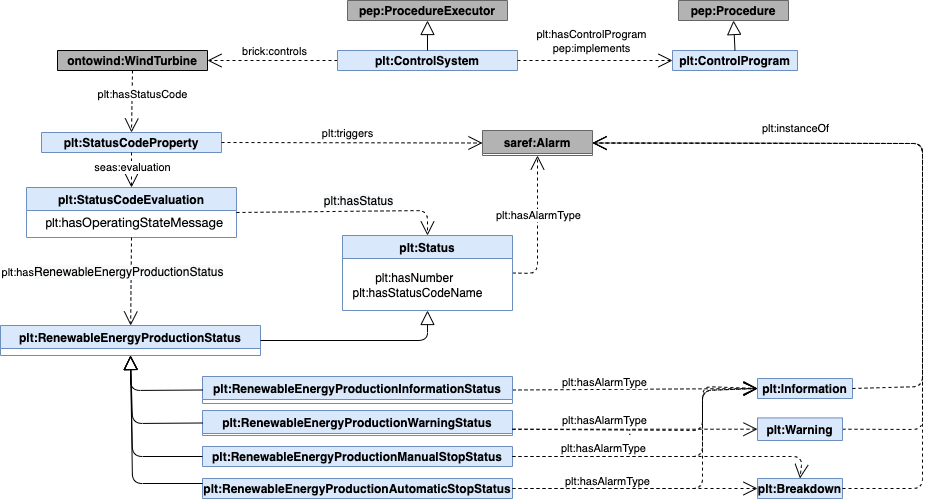

The diagram above was exported from draw.io. Its source (the exported page's mxGraphModel, read from the mxfile embedded in the PNG):
<mxGraphModel dx="1941" dy="559" grid="1" gridSize="10" guides="1" tooltips="1" connect="1" arrows="1" fold="1" page="1" pageScale="1" pageWidth="827" pageHeight="1169" math="0" shadow="0">
  <root>
    <mxCell id="0" />
    <mxCell id="1" parent="0" />
    <mxCell id="Aq4Kah5mcHxUXF3poJjs-1" value="plt:RenewableEnergyProductionStatus" style="swimlane;startSize=23;fillColor=#dae8fc;strokeColor=#6c8ebf;" parent="1" vertex="1">
      <mxGeometry x="-562" y="595" width="260" height="30" as="geometry" />
    </mxCell>
    <mxCell id="Aq4Kah5mcHxUXF3poJjs-2" value="plt:Information" style="swimlane;fillColor=#dae8fc;strokeColor=#6c8ebf;" parent="1" vertex="1">
      <mxGeometry x="195" y="648" width="95" height="20" as="geometry" />
    </mxCell>
    <mxCell id="Aq4Kah5mcHxUXF3poJjs-3" value="ontowind:WindTurbine" style="swimlane;fillColor=#B3B3B3;" parent="1" vertex="1">
      <mxGeometry x="-505" y="320" width="150" height="20" as="geometry" />
    </mxCell>
    <mxCell id="Aq4Kah5mcHxUXF3poJjs-4" value="plt:StatusCodeProperty" style="swimlane;fillColor=#dae8fc;strokeColor=#6c8ebf;" parent="1" vertex="1">
      <mxGeometry x="-521" y="402" width="180" height="20" as="geometry" />
    </mxCell>
    <mxCell id="Aq4Kah5mcHxUXF3poJjs-5" value="" style="endArrow=open;endFill=1;endSize=12;html=1;dashed=1;entryX=0.5;entryY=0;entryDx=0;entryDy=0;exitX=0.5;exitY=1;exitDx=0;exitDy=0;" parent="1" source="Aq4Kah5mcHxUXF3poJjs-3" target="Aq4Kah5mcHxUXF3poJjs-4" edge="1">
      <mxGeometry width="160" relative="1" as="geometry">
        <mxPoint x="-485" y="280" as="sourcePoint" />
        <mxPoint x="-125" y="290" as="targetPoint" />
      </mxGeometry>
    </mxCell>
    <mxCell id="Aq4Kah5mcHxUXF3poJjs-6" value="&lt;div&gt;plt:hasStatusCode&lt;/div&gt;" style="edgeLabel;html=1;align=center;verticalAlign=middle;resizable=0;points=[];" parent="Aq4Kah5mcHxUXF3poJjs-5" connectable="0" vertex="1">
      <mxGeometry x="-0.2" y="-1" relative="1" as="geometry">
        <mxPoint x="11" y="-1" as="offset" />
      </mxGeometry>
    </mxCell>
    <mxCell id="Aq4Kah5mcHxUXF3poJjs-7" value="saref:Alarm" style="swimlane;strokeColor=#666666;fillColor=#B3B3B3;" parent="1" vertex="1">
      <mxGeometry x="-80" y="400" width="110" height="25" as="geometry" />
    </mxCell>
    <mxCell id="Aq4Kah5mcHxUXF3poJjs-8" value="plt:Breakdown" style="swimlane;fillColor=#dae8fc;strokeColor=#6c8ebf;" parent="1" vertex="1">
      <mxGeometry x="195" y="748" width="85" height="20" as="geometry" />
    </mxCell>
    <mxCell id="Aq4Kah5mcHxUXF3poJjs-9" value="" style="endArrow=open;endFill=1;endSize=12;html=1;dashed=1;exitX=1;exitY=0.5;exitDx=0;exitDy=0;entryX=0;entryY=0.5;entryDx=0;entryDy=0;" parent="1" source="Aq4Kah5mcHxUXF3poJjs-4" target="Aq4Kah5mcHxUXF3poJjs-7" edge="1">
      <mxGeometry width="160" relative="1" as="geometry">
        <mxPoint x="-315" y="320" as="sourcePoint" />
        <mxPoint x="-90" y="400" as="targetPoint" />
      </mxGeometry>
    </mxCell>
    <mxCell id="Aq4Kah5mcHxUXF3poJjs-10" value="plt:triggers" style="edgeLabel;html=1;align=center;verticalAlign=middle;resizable=0;points=[];" parent="Aq4Kah5mcHxUXF3poJjs-9" connectable="0" vertex="1">
      <mxGeometry x="-0.2" y="-1" relative="1" as="geometry">
        <mxPoint x="22" y="-11" as="offset" />
      </mxGeometry>
    </mxCell>
    <mxCell id="Aq4Kah5mcHxUXF3poJjs-11" value="plt:instanceOf" style="endArrow=open;endFill=1;endSize=12;html=1;dashed=1;exitX=1;exitY=0.5;exitDx=0;exitDy=0;entryX=1;entryY=0.5;entryDx=0;entryDy=0;" parent="1" source="Aq4Kah5mcHxUXF3poJjs-50" target="Aq4Kah5mcHxUXF3poJjs-7" edge="1">
      <mxGeometry x="0.4173" y="-15" width="160" relative="1" as="geometry">
        <mxPoint x="-390" y="420" as="sourcePoint" />
        <mxPoint x="-40" y="425" as="targetPoint" />
        <Array as="points">
          <mxPoint x="360" y="699" />
          <mxPoint x="360" y="413" />
        </Array>
        <mxPoint as="offset" />
      </mxGeometry>
    </mxCell>
    <mxCell id="Aq4Kah5mcHxUXF3poJjs-12" value="" style="endArrow=open;endFill=1;endSize=12;html=1;dashed=1;exitX=1;exitY=0.5;exitDx=0;exitDy=0;entryX=1;entryY=0.5;entryDx=0;entryDy=0;" parent="1" source="Aq4Kah5mcHxUXF3poJjs-8" target="Aq4Kah5mcHxUXF3poJjs-7" edge="1">
      <mxGeometry width="160" relative="1" as="geometry">
        <mxPoint x="-140" y="562.84" as="sourcePoint" />
        <mxPoint x="70" y="390" as="targetPoint" />
        <Array as="points">
          <mxPoint x="360" y="758" />
          <mxPoint x="360" y="700" />
          <mxPoint x="360" y="413" />
        </Array>
      </mxGeometry>
    </mxCell>
    <mxCell id="Aq4Kah5mcHxUXF3poJjs-13" value="" style="endArrow=open;endFill=1;endSize=12;html=1;dashed=1;exitX=1;exitY=0.5;exitDx=0;exitDy=0;entryX=1;entryY=0.5;entryDx=0;entryDy=0;" parent="1" source="Aq4Kah5mcHxUXF3poJjs-2" target="Aq4Kah5mcHxUXF3poJjs-7" edge="1">
      <mxGeometry width="160" relative="1" as="geometry">
        <mxPoint x="320" y="743" as="sourcePoint" />
        <mxPoint x="40" y="390" as="targetPoint" />
        <Array as="points">
          <mxPoint x="360" y="656" />
          <mxPoint x="360" y="413" />
        </Array>
      </mxGeometry>
    </mxCell>
    <mxCell id="Aq4Kah5mcHxUXF3poJjs-14" value="" style="endArrow=open;endFill=1;endSize=12;html=1;dashed=1;entryX=0;entryY=0.5;entryDx=0;entryDy=0;exitX=1;exitY=0.5;exitDx=0;exitDy=0;" parent="1" source="Aq4Kah5mcHxUXF3poJjs-18" target="Aq4Kah5mcHxUXF3poJjs-2" edge="1">
      <mxGeometry width="160" relative="1" as="geometry">
        <mxPoint x="-140" y="552" as="sourcePoint" />
        <mxPoint x="-130" y="494.5" as="targetPoint" />
      </mxGeometry>
    </mxCell>
    <mxCell id="Aq4Kah5mcHxUXF3poJjs-15" value="plt:hasAlarmType " style="edgeLabel;html=1;align=center;verticalAlign=middle;resizable=0;points=[];" parent="Aq4Kah5mcHxUXF3poJjs-14" connectable="0" vertex="1">
      <mxGeometry x="-0.0491" y="-2" relative="1" as="geometry">
        <mxPoint x="-25" y="-9" as="offset" />
      </mxGeometry>
    </mxCell>
    <mxCell id="Aq4Kah5mcHxUXF3poJjs-16" value="" style="endArrow=open;endFill=1;endSize=12;html=1;dashed=1;exitX=0.5;exitY=1;exitDx=0;exitDy=0;entryX=0.5;entryY=0;entryDx=0;entryDy=0;" parent="1" source="Aq4Kah5mcHxUXF3poJjs-4" target="Aq4Kah5mcHxUXF3poJjs-35" edge="1">
      <mxGeometry width="160" relative="1" as="geometry">
        <mxPoint x="-440" y="350" as="sourcePoint" />
        <mxPoint x="-370" y="410" as="targetPoint" />
        <Array as="points" />
      </mxGeometry>
    </mxCell>
    <mxCell id="Aq4Kah5mcHxUXF3poJjs-17" value="seas:evaluation" style="edgeLabel;html=1;align=center;verticalAlign=middle;resizable=0;points=[];" parent="Aq4Kah5mcHxUXF3poJjs-16" connectable="0" vertex="1">
      <mxGeometry x="-0.2" y="-1" relative="1" as="geometry">
        <mxPoint x="1" as="offset" />
      </mxGeometry>
    </mxCell>
    <mxCell id="Aq4Kah5mcHxUXF3poJjs-18" value="plt:RenewableEnergyProductionInformationStatus" style="swimlane;fillColor=#dae8fc;strokeColor=#6c8ebf;" parent="1" vertex="1">
      <mxGeometry x="-360" y="646" width="310" height="27" as="geometry" />
    </mxCell>
    <mxCell id="Aq4Kah5mcHxUXF3poJjs-19" value="" style="endArrow=open;endFill=1;endSize=12;html=1;dashed=1;exitX=1;exitY=0.5;exitDx=0;exitDy=0;entryX=0.5;entryY=1;entryDx=0;entryDy=0;" parent="1" source="Aq4Kah5mcHxUXF3poJjs-45" target="Aq4Kah5mcHxUXF3poJjs-7" edge="1">
      <mxGeometry width="160" relative="1" as="geometry">
        <mxPoint x="-130" y="616.105" as="sourcePoint" />
        <mxPoint x="-140" y="460" as="targetPoint" />
        <Array as="points">
          <mxPoint x="-25" y="543" />
        </Array>
      </mxGeometry>
    </mxCell>
    <mxCell id="Aq4Kah5mcHxUXF3poJjs-20" value="plt:hasAlarmType " style="edgeLabel;html=1;align=center;verticalAlign=middle;resizable=0;points=[];" parent="Aq4Kah5mcHxUXF3poJjs-19" connectable="0" vertex="1">
      <mxGeometry x="-0.0491" y="-2" relative="1" as="geometry">
        <mxPoint x="-2" y="-16" as="offset" />
      </mxGeometry>
    </mxCell>
    <mxCell id="Aq4Kah5mcHxUXF3poJjs-21" value="" style="endArrow=block;endFill=0;endSize=12;html=1;exitX=0;exitY=0.5;exitDx=0;exitDy=0;entryX=0.5;entryY=1;entryDx=0;entryDy=0;" parent="1" source="Aq4Kah5mcHxUXF3poJjs-18" target="Aq4Kah5mcHxUXF3poJjs-1" edge="1">
      <mxGeometry width="160" relative="1" as="geometry">
        <mxPoint x="-391" y="739" as="sourcePoint" />
        <mxPoint x="-420" y="630" as="targetPoint" />
        <Array as="points">
          <mxPoint x="-432" y="660" />
        </Array>
      </mxGeometry>
    </mxCell>
    <mxCell id="Aq4Kah5mcHxUXF3poJjs-22" value="plt:RenewableEnergyProductionWarningStatus" style="swimlane;fillColor=#dae8fc;strokeColor=#6c8ebf;" parent="1" vertex="1">
      <mxGeometry x="-360" y="680" width="310" height="25" as="geometry" />
    </mxCell>
    <mxCell id="Aq4Kah5mcHxUXF3poJjs-23" value="plt:RenewableEnergyProductionManualStopStatus" style="swimlane;fillColor=#dae8fc;strokeColor=#6c8ebf;" parent="1" vertex="1">
      <mxGeometry x="-360" y="716" width="310" height="20" as="geometry" />
    </mxCell>
    <mxCell id="Aq4Kah5mcHxUXF3poJjs-24" value="plt:RenewableEnergyProductionAutomaticStopStatus" style="swimlane;fillColor=#dae8fc;strokeColor=#6c8ebf;" parent="1" vertex="1">
      <mxGeometry x="-360" y="748" width="310" height="20" as="geometry" />
    </mxCell>
    <mxCell id="Aq4Kah5mcHxUXF3poJjs-25" value="" style="endArrow=block;endFill=0;endSize=12;html=1;entryX=0.5;entryY=1;entryDx=0;entryDy=0;exitX=0;exitY=0.5;exitDx=0;exitDy=0;" parent="1" source="Aq4Kah5mcHxUXF3poJjs-22" target="Aq4Kah5mcHxUXF3poJjs-1" edge="1">
      <mxGeometry width="160" relative="1" as="geometry">
        <mxPoint x="-350" y="807" as="sourcePoint" />
        <mxPoint x="-400" y="640" as="targetPoint" />
        <Array as="points">
          <mxPoint x="-430" y="693" />
        </Array>
      </mxGeometry>
    </mxCell>
    <mxCell id="Aq4Kah5mcHxUXF3poJjs-26" value="" style="endArrow=block;endFill=0;endSize=12;html=1;exitX=0;exitY=0.5;exitDx=0;exitDy=0;entryX=0.5;entryY=1;entryDx=0;entryDy=0;" parent="1" source="Aq4Kah5mcHxUXF3poJjs-23" target="Aq4Kah5mcHxUXF3poJjs-1" edge="1">
      <mxGeometry width="160" relative="1" as="geometry">
        <mxPoint x="-390" y="864" as="sourcePoint" />
        <mxPoint x="-380" y="640" as="targetPoint" />
        <Array as="points">
          <mxPoint x="-430" y="726" />
        </Array>
      </mxGeometry>
    </mxCell>
    <mxCell id="Aq4Kah5mcHxUXF3poJjs-27" value="" style="endArrow=block;endFill=0;endSize=12;html=1;entryX=0.5;entryY=1;entryDx=0;entryDy=0;exitX=0;exitY=0.25;exitDx=0;exitDy=0;" parent="1" source="Aq4Kah5mcHxUXF3poJjs-24" target="Aq4Kah5mcHxUXF3poJjs-1" edge="1">
      <mxGeometry width="160" relative="1" as="geometry">
        <mxPoint x="-350" y="920" as="sourcePoint" />
        <mxPoint x="-390" y="640" as="targetPoint" />
        <Array as="points">
          <mxPoint x="-430" y="753" />
        </Array>
      </mxGeometry>
    </mxCell>
    <mxCell id="Aq4Kah5mcHxUXF3poJjs-28" value="" style="endArrow=open;endFill=1;endSize=12;html=1;dashed=1;entryX=0;entryY=0.5;entryDx=0;entryDy=0;exitX=1;exitY=0.75;exitDx=0;exitDy=0;" parent="1" source="Aq4Kah5mcHxUXF3poJjs-22" target="Aq4Kah5mcHxUXF3poJjs-50" edge="1">
      <mxGeometry width="160" relative="1" as="geometry">
        <mxPoint x="-130" y="548.105" as="sourcePoint" />
        <mxPoint x="230" y="388.25" as="targetPoint" />
      </mxGeometry>
    </mxCell>
    <mxCell id="Aq4Kah5mcHxUXF3poJjs-29" value=":" style="edgeLabel;html=1;align=center;verticalAlign=middle;resizable=0;points=[];" parent="Aq4Kah5mcHxUXF3poJjs-28" connectable="0" vertex="1">
      <mxGeometry x="-0.0491" y="-2" relative="1" as="geometry">
        <mxPoint as="offset" />
      </mxGeometry>
    </mxCell>
    <mxCell id="Aq4Kah5mcHxUXF3poJjs-30" value="" style="endArrow=open;endFill=1;endSize=12;html=1;dashed=1;exitX=1;exitY=0.5;exitDx=0;exitDy=0;entryX=0;entryY=0.5;entryDx=0;entryDy=0;" parent="1" source="Aq4Kah5mcHxUXF3poJjs-23" target="Aq4Kah5mcHxUXF3poJjs-2" edge="1">
      <mxGeometry width="160" relative="1" as="geometry">
        <mxPoint x="-120" y="643.395" as="sourcePoint" />
        <mxPoint x="200" y="660" as="targetPoint" />
        <Array as="points">
          <mxPoint x="140" y="726" />
          <mxPoint x="140" y="660" />
        </Array>
      </mxGeometry>
    </mxCell>
    <mxCell id="Aq4Kah5mcHxUXF3poJjs-31" value="plt:hasAlarmType" style="edgeLabel;html=1;align=center;verticalAlign=middle;resizable=0;points=[];fontColor=#000000;" parent="Aq4Kah5mcHxUXF3poJjs-30" connectable="0" vertex="1">
      <mxGeometry x="-0.3108" y="-3" relative="1" as="geometry">
        <mxPoint x="-16" y="-40" as="offset" />
      </mxGeometry>
    </mxCell>
    <mxCell id="Aq4Kah5mcHxUXF3poJjs-32" value="" style="endArrow=open;endFill=1;endSize=12;html=1;dashed=1;exitX=1;exitY=0.5;exitDx=0;exitDy=0;entryX=0.5;entryY=0;entryDx=0;entryDy=0;" parent="1" source="Aq4Kah5mcHxUXF3poJjs-23" target="Aq4Kah5mcHxUXF3poJjs-8" edge="1">
      <mxGeometry width="160" relative="1" as="geometry">
        <mxPoint x="-40" y="810" as="sourcePoint" />
        <mxPoint x="260" y="822" as="targetPoint" />
        <Array as="points">
          <mxPoint x="240" y="726" />
        </Array>
      </mxGeometry>
    </mxCell>
    <mxCell id="Aq4Kah5mcHxUXF3poJjs-33" value="plt:hasAlarmType " style="edgeLabel;html=1;align=center;verticalAlign=middle;resizable=0;points=[];" parent="Aq4Kah5mcHxUXF3poJjs-32" connectable="0" vertex="1">
      <mxGeometry x="-0.0491" y="-2" relative="1" as="geometry">
        <mxPoint x="-58" y="-11" as="offset" />
      </mxGeometry>
    </mxCell>
    <mxCell id="Aq4Kah5mcHxUXF3poJjs-34" value="" style="endArrow=open;endFill=1;endSize=12;html=1;dashed=1;entryX=0;entryY=0.5;entryDx=0;entryDy=0;exitX=1;exitY=0.5;exitDx=0;exitDy=0;" parent="1" source="Aq4Kah5mcHxUXF3poJjs-24" target="Aq4Kah5mcHxUXF3poJjs-8" edge="1">
      <mxGeometry width="160" relative="1" as="geometry">
        <mxPoint x="-120" y="842.79" as="sourcePoint" />
        <mxPoint x="230" y="560" as="targetPoint" />
      </mxGeometry>
    </mxCell>
    <mxCell id="Aq4Kah5mcHxUXF3poJjs-35" value="plt:StatusCodeEvaluation" style="swimlane;fillColor=#dae8fc;strokeColor=#6c8ebf;" parent="1" vertex="1">
      <mxGeometry x="-536" y="457" width="210" height="49.9999999999999" as="geometry" />
    </mxCell>
    <mxCell id="Aq4Kah5mcHxUXF3poJjs-36" value="&lt;div&gt;&lt;span&gt;&amp;nbsp;plt:&lt;/span&gt;&lt;span style=&quot;font-family: &amp;quot;helvetica neue&amp;quot; ; font-size: 13px&quot;&gt;hasOperatingStateMessage&lt;/span&gt;&lt;/div&gt;" style="text;html=1;align=center;verticalAlign=middle;resizable=0;points=[];autosize=1;strokeColor=none;" parent="Aq4Kah5mcHxUXF3poJjs-35" vertex="1">
      <mxGeometry x="6" y="19.9999999999999" width="200" height="30" as="geometry" />
    </mxCell>
    <mxCell id="Aq4Kah5mcHxUXF3poJjs-37" value="" style="endArrow=open;endFill=1;endSize=12;html=1;dashed=1;exitX=1;exitY=0.5;exitDx=0;exitDy=0;entryX=0.5;entryY=0;entryDx=0;entryDy=0;" parent="1" source="Aq4Kah5mcHxUXF3poJjs-35" target="Aq4Kah5mcHxUXF3poJjs-45" edge="1">
      <mxGeometry width="160" relative="1" as="geometry">
        <mxPoint x="-180" y="380" as="sourcePoint" />
        <mxPoint x="-340" y="490" as="targetPoint" />
        <Array as="points">
          <mxPoint x="-135" y="480" />
        </Array>
      </mxGeometry>
    </mxCell>
    <mxCell id="Aq4Kah5mcHxUXF3poJjs-38" value="&lt;span style=&quot;font-size: 12px ; background-color: rgb(248 , 249 , 250)&quot;&gt;plt:hasStatus&lt;br&gt;&lt;/span&gt;" style="edgeLabel;html=1;align=center;verticalAlign=middle;resizable=0;points=[];" parent="Aq4Kah5mcHxUXF3poJjs-37" connectable="0" vertex="1">
      <mxGeometry x="-0.2" y="-1" relative="1" as="geometry">
        <mxPoint x="35" y="-12" as="offset" />
      </mxGeometry>
    </mxCell>
    <mxCell id="Aq4Kah5mcHxUXF3poJjs-39" value="plt:ControlProgram" style="swimlane;fillColor=#dae8fc;strokeColor=#6c8ebf;" parent="1" vertex="1">
      <mxGeometry x="110" y="320" width="125" height="20" as="geometry" />
    </mxCell>
    <mxCell id="Aq4Kah5mcHxUXF3poJjs-40" value="" style="endArrow=open;endFill=1;endSize=12;html=1;dashed=1;entryX=1;entryY=0.5;entryDx=0;entryDy=0;exitX=0;exitY=0.5;exitDx=0;exitDy=0;" parent="1" source="Aq4Kah5mcHxUXF3poJjs-42" target="Aq4Kah5mcHxUXF3poJjs-3" edge="1">
      <mxGeometry width="160" relative="1" as="geometry">
        <mxPoint x="-380" y="250" as="sourcePoint" />
        <mxPoint x="-380" y="320" as="targetPoint" />
      </mxGeometry>
    </mxCell>
    <mxCell id="Aq4Kah5mcHxUXF3poJjs-41" value="&lt;div&gt;brick:controls&lt;/div&gt;" style="edgeLabel;html=1;align=center;verticalAlign=middle;resizable=0;points=[];" parent="Aq4Kah5mcHxUXF3poJjs-40" connectable="0" vertex="1">
      <mxGeometry x="-0.2" y="-1" relative="1" as="geometry">
        <mxPoint x="-12" y="-9" as="offset" />
      </mxGeometry>
    </mxCell>
    <mxCell id="Aq4Kah5mcHxUXF3poJjs-42" value="plt:ControlSystem" style="swimlane;fillColor=#dae8fc;strokeColor=#6c8ebf;" parent="1" vertex="1">
      <mxGeometry x="-225" y="320" width="180" height="20" as="geometry" />
    </mxCell>
    <mxCell id="Aq4Kah5mcHxUXF3poJjs-43" value="" style="endArrow=open;endFill=1;endSize=12;html=1;dashed=1;entryX=0;entryY=0.5;entryDx=0;entryDy=0;exitX=1;exitY=0.5;exitDx=0;exitDy=0;" parent="1" source="Aq4Kah5mcHxUXF3poJjs-42" target="Aq4Kah5mcHxUXF3poJjs-39" edge="1">
      <mxGeometry width="160" relative="1" as="geometry">
        <mxPoint x="-120" y="200" as="sourcePoint" />
        <mxPoint x="-305" y="230" as="targetPoint" />
      </mxGeometry>
    </mxCell>
    <mxCell id="Aq4Kah5mcHxUXF3poJjs-44" value="&lt;div&gt;&lt;font&gt;plt:hasControlProgram&lt;/font&gt;&lt;/div&gt;&lt;div&gt;&lt;font&gt;pep:implements&lt;/font&gt;&lt;/div&gt;" style="edgeLabel;html=1;align=center;verticalAlign=middle;resizable=0;points=[];fontColor=#000000;" parent="Aq4Kah5mcHxUXF3poJjs-43" connectable="0" vertex="1">
      <mxGeometry x="-0.2" y="-1" relative="1" as="geometry">
        <mxPoint x="11" y="-21" as="offset" />
      </mxGeometry>
    </mxCell>
    <mxCell id="Aq4Kah5mcHxUXF3poJjs-45" value="plt:Status" style="swimlane;fillColor=#dae8fc;strokeColor=#6c8ebf;" parent="1" vertex="1">
      <mxGeometry x="-220" y="505" width="170" height="75" as="geometry" />
    </mxCell>
    <mxCell id="Aq4Kah5mcHxUXF3poJjs-46" value="&lt;div&gt;plt:hasNumber&amp;nbsp;&amp;nbsp;&lt;/div&gt;&lt;div&gt;plt:hasStatusCodeName&lt;/div&gt;" style="text;html=1;align=center;verticalAlign=middle;resizable=0;points=[];autosize=1;strokeColor=none;" parent="Aq4Kah5mcHxUXF3poJjs-45" vertex="1">
      <mxGeometry y="29.999999999999844" width="150" height="40" as="geometry" />
    </mxCell>
    <mxCell id="Aq4Kah5mcHxUXF3poJjs-47" value="" style="endArrow=open;endFill=1;endSize=12;html=1;dashed=1;exitX=0.5;exitY=1;exitDx=0;exitDy=0;" parent="1" source="Aq4Kah5mcHxUXF3poJjs-35" target="Aq4Kah5mcHxUXF3poJjs-1" edge="1">
      <mxGeometry width="160" relative="1" as="geometry">
        <mxPoint x="-380" y="446.1600000000001" as="sourcePoint" />
        <mxPoint x="-520" y="497.355" as="targetPoint" />
      </mxGeometry>
    </mxCell>
    <mxCell id="Aq4Kah5mcHxUXF3poJjs-48" value="plt:has&lt;span style=&quot;font-size: 12px ; background-color: rgb(248 , 249 , 250)&quot;&gt;RenewableEnergyProductionStatus&lt;br&gt;&lt;/span&gt;" style="edgeLabel;html=1;align=center;verticalAlign=middle;resizable=0;points=[];horizontal=1;" parent="Aq4Kah5mcHxUXF3poJjs-47" connectable="0" vertex="1">
      <mxGeometry x="-0.2" y="-1" relative="1" as="geometry">
        <mxPoint x="-18" as="offset" />
      </mxGeometry>
    </mxCell>
    <mxCell id="Aq4Kah5mcHxUXF3poJjs-49" value="" style="endArrow=block;endFill=0;endSize=12;html=1;exitX=1;exitY=0.5;exitDx=0;exitDy=0;entryX=0.5;entryY=1;entryDx=0;entryDy=0;" parent="1" source="Aq4Kah5mcHxUXF3poJjs-1" target="Aq4Kah5mcHxUXF3poJjs-45" edge="1">
      <mxGeometry width="160" relative="1" as="geometry">
        <mxPoint x="-340" y="730.5" as="sourcePoint" />
        <mxPoint x="-750" y="570" as="targetPoint" />
        <Array as="points">
          <mxPoint x="-135" y="610" />
        </Array>
      </mxGeometry>
    </mxCell>
    <mxCell id="Aq4Kah5mcHxUXF3poJjs-50" value="plt:Warning" style="swimlane;fillColor=#dae8fc;strokeColor=#6c8ebf;" parent="1" vertex="1">
      <mxGeometry x="195" y="687.42" width="85" height="22.58" as="geometry" />
    </mxCell>
    <mxCell id="Aq4Kah5mcHxUXF3poJjs-51" value="" style="endArrow=open;endFill=1;endSize=12;html=1;dashed=1;exitX=1;exitY=0.5;exitDx=0;exitDy=0;entryX=0;entryY=0.5;entryDx=0;entryDy=0;" parent="1" source="Aq4Kah5mcHxUXF3poJjs-24" target="Aq4Kah5mcHxUXF3poJjs-2" edge="1">
      <mxGeometry width="160" relative="1" as="geometry">
        <mxPoint x="90" y="930" as="sourcePoint" />
        <mxPoint x="230" y="565" as="targetPoint" />
        <Array as="points">
          <mxPoint x="140" y="758" />
          <mxPoint x="140" y="656" />
        </Array>
      </mxGeometry>
    </mxCell>
    <mxCell id="Aq4Kah5mcHxUXF3poJjs-52" value="plt:hasAlarmType" style="edgeLabel;html=1;align=center;verticalAlign=middle;resizable=0;points=[];fontColor=#000000;" parent="Aq4Kah5mcHxUXF3poJjs-51" connectable="0" vertex="1">
      <mxGeometry x="-0.216" relative="1" as="geometry">
        <mxPoint x="-42" y="-8" as="offset" />
      </mxGeometry>
    </mxCell>
    <mxCell id="Aq4Kah5mcHxUXF3poJjs-53" value="" style="endArrow=open;endFill=1;endSize=12;html=1;dashed=1;exitX=1;exitY=0.75;exitDx=0;exitDy=0;entryX=0;entryY=0.5;entryDx=0;entryDy=0;" parent="1" source="Aq4Kah5mcHxUXF3poJjs-22" target="Aq4Kah5mcHxUXF3poJjs-2" edge="1">
      <mxGeometry width="160" relative="1" as="geometry">
        <mxPoint x="90" y="742" as="sourcePoint" />
        <mxPoint x="200" y="660" as="targetPoint" />
        <Array as="points">
          <mxPoint x="140" y="700" />
          <mxPoint x="140" y="660" />
        </Array>
      </mxGeometry>
    </mxCell>
    <mxCell id="Aq4Kah5mcHxUXF3poJjs-54" value="pep:Procedure" style="swimlane;strokeColor=#666666;fillColor=#B3B3B3;" parent="1" vertex="1">
      <mxGeometry x="116" y="270" width="110" height="20" as="geometry" />
    </mxCell>
    <mxCell id="Aq4Kah5mcHxUXF3poJjs-55" value="" style="endArrow=block;endFill=0;endSize=12;html=1;exitX=0.5;exitY=0;exitDx=0;exitDy=0;entryX=0.5;entryY=1;entryDx=0;entryDy=0;" parent="1" source="Aq4Kah5mcHxUXF3poJjs-39" target="Aq4Kah5mcHxUXF3poJjs-54" edge="1">
      <mxGeometry width="160" relative="1" as="geometry">
        <mxPoint x="-390" y="610" as="sourcePoint" />
        <mxPoint x="-390" y="575" as="targetPoint" />
      </mxGeometry>
    </mxCell>
    <mxCell id="Aq4Kah5mcHxUXF3poJjs-56" value="pep:ProcedureExecutor" style="swimlane;strokeColor=#666666;fillColor=#B3B3B3;" parent="1" vertex="1">
      <mxGeometry x="-215" y="270" width="160" height="20" as="geometry" />
    </mxCell>
    <mxCell id="Aq4Kah5mcHxUXF3poJjs-57" value="" style="endArrow=block;endFill=0;endSize=12;html=1;exitX=0.5;exitY=0;exitDx=0;exitDy=0;entryX=0.5;entryY=1;entryDx=0;entryDy=0;" parent="1" source="Aq4Kah5mcHxUXF3poJjs-42" target="Aq4Kah5mcHxUXF3poJjs-56" edge="1">
      <mxGeometry width="160" relative="1" as="geometry">
        <mxPoint x="250" y="340" as="sourcePoint" />
        <mxPoint x="250" y="270" as="targetPoint" />
      </mxGeometry>
    </mxCell>
  </root>
</mxGraphModel>